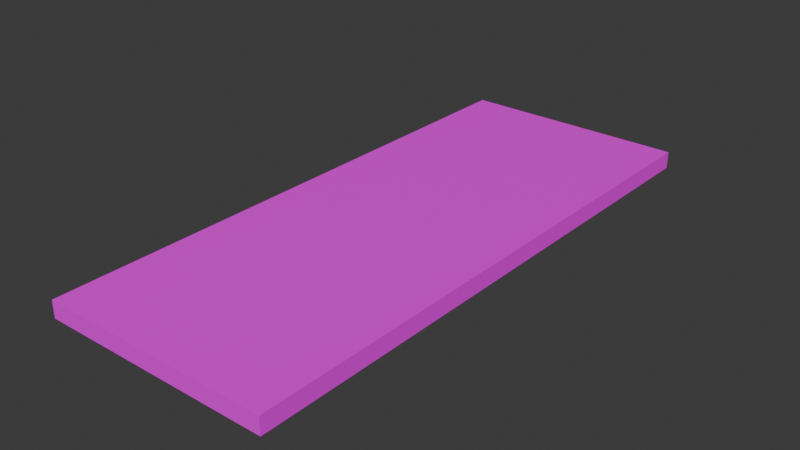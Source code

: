 # Source: Cabinet_Counter_Top.blend  (saved by Blender 4.0.36; exported with 4.5.12 LTS)
import bpy
from mathutils import Matrix  # noqa: F401  (used for matrix-valued properties, if any)

bpy.ops.wm.read_factory_settings(use_empty=True)
scene = bpy.context.scene
scene.name = 'Scene'

# ---- collections
col_collection = bpy.data.collections.new('Collection'); scene.collection.children.link(col_collection)

# ---- images (referenced by path relative to the original .blend; pixels are not part of the script)
import os
ASSET_DIR = os.environ.get("B2B_ASSET_DIR", "")  # directory of the original .blend (textures are referenced by path, not embedded)
HERE = os.path.dirname(os.path.abspath(__file__))  # packed textures are extracted next to this script under _unpacked/

def load_image(name, relpath, width, height, colorspace="sRGB"):
    """Load a texture the original file referenced (path relative to the .blend, or extracted next to this script)."""
    p = next((c for c in (os.path.join(HERE, relpath), os.path.join(ASSET_DIR, relpath)) if relpath and os.path.exists(c)), "")
    if p:
        img = bpy.data.images.load(p, check_existing=True)
        img.name = name
    else:  # same state as the original file: an image datablock whose file is absent (Cycles renders it pink)
        img = bpy.data.images.new(name, width, height)
        img.source = "FILE"
        img.filepath = "//" + (relpath or name)
    img.colorspace_settings.name = colorspace
    return img
img_quartzitedenali002_col_8k_metalness_png = load_image('QuartziteDenali002_COL_8K_METALNESS.png', 'QuartziteDenali002_COL_8K_METALNESS.png', 1024, 1024, 'sRGB')

# ---- materials (node trees are filled in below, after node groups)
mat_material_005 = bpy.data.materials.new('Material.005')
mat_material_005.use_transparent_shadow = False

# ---- material node trees
mat_material_005.use_nodes = True; mat_material_005.node_tree.nodes.clear()
_N = mat_material_005.node_tree.nodes; _L = mat_material_005.node_tree.links
n0 = _N.new('ShaderNodeBsdfPrincipled'); n0.name = 'Principled BSDF'; n0.location = (10, 300)
n0.inputs[3].default_value = 1.45
n1 = _N.new('ShaderNodeOutputMaterial'); n1.name = 'Material Output'; n1.location = (300, 300)
n2 = _N.new('ShaderNodeTexImage'); n2.name = 'Image Texture'; n2.location = (-280, 275)
n2.image = img_quartzitedenali002_col_8k_metalness_png
_L.new(n0.outputs[0], n1.inputs[0])
_L.new(n2.outputs[0], n0.inputs[0])
n1.is_active_output = True

# ---- world
world_world = bpy.data.worlds.new('World'); scene.world = world_world
world_world.use_nodes = True; world_world.node_tree.nodes.clear()
_N = world_world.node_tree.nodes; _L = world_world.node_tree.links
n0 = _N.new('ShaderNodeOutputWorld'); n0.name = 'World Output'; n0.location = (300, 300)
n1 = _N.new('ShaderNodeBackground'); n1.name = 'Background'; n1.location = (10, 300)
n1.inputs[0].default_value = (0.05088, 0.05088, 0.05088, 1.0)
_L.new(n1.outputs[0], n0.inputs[0])
n0.is_active_output = True
world_world.color = (0.05088, 0.05088, 0.05088)
world_world.use_sun_shadow = False
world_world.sun_shadow_jitter_overblur = 0.0

# ---- meshes
me_cube_036 = bpy.data.meshes.new('Cube.036')
me_cube_036.from_pydata([(-0.496, -0.03674, 1.217), (-0.496, 0.03674, 1.217), (-0.496, -0.03674, -1.217), (-0.496, 0.03674, -1.217), (0.496, -0.03674, 1.217), (0.496, 0.03674, 1.217), (0.496, -0.03674, -1.217), (0.496, 0.03674, -1.217)], [], [(0, 1, 3, 2), (2, 3, 7, 6), (6, 7, 5, 4), (4, 5, 1, 0), (2, 6, 4, 0), (7, 3, 1, 5)])
_uv = me_cube_036.uv_layers.new(name='UVMap')
_uv.uv.foreach_set('vector', [0.375, 0.0, 0.625, 0.0, 0.625, 0.25, 0.375, 0.25, 0.375, 0.25, 0.625, 0.25, 0.625, 0.5, 0.375, 0.5, 0.375, 0.5, 0.625, 0.5, 0.625, 0.75, 0.375, 0.75, 0.375, 0.75, 0.625, 0.75, 0.625, 1.0, 0.375, 1.0, 0.125, 0.5, 0.375, 0.5, 0.375, 0.75, 0.125, 0.75, 0.625, 0.5, 0.875, 0.5, 0.875, 0.75, 0.625, 0.75])
me_cube_036.materials.append(mat_material_005)
me_cube_036.update()

# ---- objects
ob_counter_001 = bpy.data.objects.new('Counter.001', me_cube_036)

# ---- transforms, parenting, visibility, modifiers, constraints
ob_counter_001.location = (0.0, 0.0, 0.0)
ob_counter_001.rotation_euler = (1.571, 0.0, 0.0)

# ---- collection membership
col_collection.objects.link(ob_counter_001)

# ---- scene / render settings (as saved in the file)
scene.frame_start = 1; scene.frame_end = 250; scene.frame_set(1)
scene.render.engine = 'BLENDER_EEVEE_NEXT'
scene.cycles.sampling_pattern = 'TABULATED_SOBOL'
bpy.context.view_layer.update()

# ---- added for rendering (the .blend has no active camera and no usable light): camera, sun
cam_auto = bpy.data.cameras.new('AutoCamera')
cam_auto.lens = 50.0
cam_auto.sensor_width = 36.0
cam_auto.clip_end = 1000.0
ob_auto_camera = bpy.data.objects.new('AutoCamera', cam_auto)
scene.collection.objects.link(ob_auto_camera)
ob_auto_camera.location = (2.43213, -2.91855, 1.9457)
ob_auto_camera.rotation_euler = (1.09748, -7.21219e-08, 0.694738)
scene.camera = ob_auto_camera
light_auto_sun = bpy.data.lights.new('AutoSun', 'SUN')
light_auto_sun.energy = 3.0
light_auto_sun.angle = 0.0523599
ob_auto_sun = bpy.data.objects.new('AutoSun', light_auto_sun)
scene.collection.objects.link(ob_auto_sun)
ob_auto_sun.rotation_euler = (0.872665, 0.174533, 0.523599)
bpy.context.view_layer.update()
